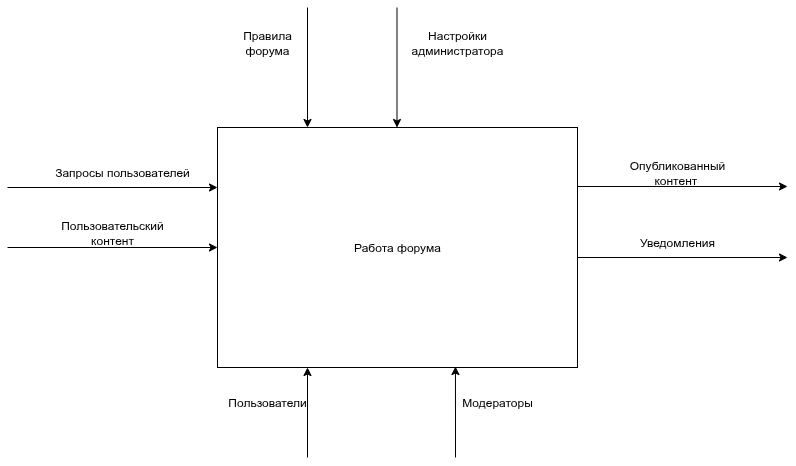

The diagram above was exported from draw.io. Its source (the exported page's mxGraphModel, read from the mxfile embedded in the PNG):
<mxGraphModel dx="736" dy="509" grid="1" gridSize="10" guides="1" tooltips="1" connect="1" arrows="1" fold="1" page="1" pageScale="1" pageWidth="850" pageHeight="1100" math="0" shadow="0">
  <root>
    <mxCell id="0" />
    <mxCell id="1" parent="0" />
    <mxCell id="s0W6o2pmuHRk5Un4wBxd-1" value="Работа форума" style="rounded=0;whiteSpace=wrap;html=1;" vertex="1" parent="1">
      <mxGeometry x="270" y="170" width="360" height="240" as="geometry" />
    </mxCell>
    <mxCell id="s0W6o2pmuHRk5Un4wBxd-2" value="" style="endArrow=classic;html=1;rounded=0;entryX=0;entryY=0.25;entryDx=0;entryDy=0;edgeStyle=orthogonalEdgeStyle;" edge="1" parent="1" target="s0W6o2pmuHRk5Un4wBxd-1">
      <mxGeometry width="50" height="50" relative="1" as="geometry">
        <mxPoint x="60" y="230" as="sourcePoint" />
        <mxPoint x="110" y="230" as="targetPoint" />
      </mxGeometry>
    </mxCell>
    <mxCell id="s0W6o2pmuHRk5Un4wBxd-3" value="" style="endArrow=classic;html=1;rounded=0;entryX=0;entryY=0.5;entryDx=0;entryDy=0;edgeStyle=orthogonalEdgeStyle;" edge="1" parent="1" target="s0W6o2pmuHRk5Un4wBxd-1">
      <mxGeometry width="50" height="50" relative="1" as="geometry">
        <mxPoint x="60" y="290" as="sourcePoint" />
        <mxPoint x="400" y="250" as="targetPoint" />
      </mxGeometry>
    </mxCell>
    <mxCell id="s0W6o2pmuHRk5Un4wBxd-5" value="Запросы пользователей" style="text;html=1;align=center;verticalAlign=middle;whiteSpace=wrap;rounded=0;" vertex="1" parent="1">
      <mxGeometry x="100" y="200" width="150" height="30" as="geometry" />
    </mxCell>
    <mxCell id="s0W6o2pmuHRk5Un4wBxd-6" value="Пользовательский контент" style="text;html=1;align=center;verticalAlign=middle;whiteSpace=wrap;rounded=0;" vertex="1" parent="1">
      <mxGeometry x="90" y="260" width="150" height="30" as="geometry" />
    </mxCell>
    <mxCell id="s0W6o2pmuHRk5Un4wBxd-9" value="" style="endArrow=classic;html=1;rounded=0;entryX=0;entryY=0.25;entryDx=0;entryDy=0;edgeStyle=orthogonalEdgeStyle;" edge="1" parent="1">
      <mxGeometry width="50" height="50" relative="1" as="geometry">
        <mxPoint x="630" y="229" as="sourcePoint" />
        <mxPoint x="840" y="229" as="targetPoint" />
      </mxGeometry>
    </mxCell>
    <mxCell id="s0W6o2pmuHRk5Un4wBxd-10" value="" style="endArrow=classic;html=1;rounded=0;entryX=0;entryY=0.25;entryDx=0;entryDy=0;edgeStyle=orthogonalEdgeStyle;" edge="1" parent="1">
      <mxGeometry width="50" height="50" relative="1" as="geometry">
        <mxPoint x="630" y="300" as="sourcePoint" />
        <mxPoint x="840" y="300" as="targetPoint" />
      </mxGeometry>
    </mxCell>
    <mxCell id="s0W6o2pmuHRk5Un4wBxd-11" value="Опубликованный контент&amp;nbsp;" style="text;html=1;align=center;verticalAlign=middle;whiteSpace=wrap;rounded=0;" vertex="1" parent="1">
      <mxGeometry x="670" y="200" width="120" height="30" as="geometry" />
    </mxCell>
    <mxCell id="s0W6o2pmuHRk5Un4wBxd-12" value="Уведомления" style="text;html=1;align=center;verticalAlign=middle;whiteSpace=wrap;rounded=0;" vertex="1" parent="1">
      <mxGeometry x="670" y="270" width="120" height="30" as="geometry" />
    </mxCell>
    <mxCell id="s0W6o2pmuHRk5Un4wBxd-13" value="" style="endArrow=classic;html=1;rounded=0;entryX=0.25;entryY=0;entryDx=0;entryDy=0;edgeStyle=orthogonalEdgeStyle;" edge="1" parent="1" target="s0W6o2pmuHRk5Un4wBxd-1">
      <mxGeometry width="50" height="50" relative="1" as="geometry">
        <mxPoint x="360" y="50" as="sourcePoint" />
        <mxPoint x="480" y="60" as="targetPoint" />
      </mxGeometry>
    </mxCell>
    <mxCell id="s0W6o2pmuHRk5Un4wBxd-14" value="" style="endArrow=classic;html=1;rounded=0;entryX=0.25;entryY=0;entryDx=0;entryDy=0;edgeStyle=orthogonalEdgeStyle;" edge="1" parent="1">
      <mxGeometry width="50" height="50" relative="1" as="geometry">
        <mxPoint x="449.5" y="50" as="sourcePoint" />
        <mxPoint x="449.5" y="170" as="targetPoint" />
      </mxGeometry>
    </mxCell>
    <mxCell id="s0W6o2pmuHRk5Un4wBxd-15" value="Правила форума" style="text;html=1;align=center;verticalAlign=middle;whiteSpace=wrap;rounded=0;" vertex="1" parent="1">
      <mxGeometry x="290" y="70" width="60" height="30" as="geometry" />
    </mxCell>
    <mxCell id="s0W6o2pmuHRk5Un4wBxd-16" value="Настройки администратора" style="text;html=1;align=center;verticalAlign=middle;whiteSpace=wrap;rounded=0;" vertex="1" parent="1">
      <mxGeometry x="480" y="70" width="60" height="30" as="geometry" />
    </mxCell>
    <mxCell id="s0W6o2pmuHRk5Un4wBxd-17" value="" style="endArrow=classic;html=1;rounded=0;entryX=0.25;entryY=1;entryDx=0;entryDy=0;edgeStyle=orthogonalEdgeStyle;" edge="1" parent="1" target="s0W6o2pmuHRk5Un4wBxd-1">
      <mxGeometry width="50" height="50" relative="1" as="geometry">
        <mxPoint x="360" y="500" as="sourcePoint" />
        <mxPoint x="370" y="270" as="targetPoint" />
      </mxGeometry>
    </mxCell>
    <mxCell id="s0W6o2pmuHRk5Un4wBxd-18" value="Пользователи" style="text;html=1;align=center;verticalAlign=middle;whiteSpace=wrap;rounded=0;" vertex="1" parent="1">
      <mxGeometry x="290" y="430" width="60" height="30" as="geometry" />
    </mxCell>
    <mxCell id="s0W6o2pmuHRk5Un4wBxd-19" value="" style="endArrow=classic;html=1;rounded=0;entryX=0.661;entryY=0.996;entryDx=0;entryDy=0;edgeStyle=orthogonalEdgeStyle;entryPerimeter=0;" edge="1" parent="1" target="s0W6o2pmuHRk5Un4wBxd-1">
      <mxGeometry width="50" height="50" relative="1" as="geometry">
        <mxPoint x="508" y="500" as="sourcePoint" />
        <mxPoint x="410" y="470" as="targetPoint" />
      </mxGeometry>
    </mxCell>
    <mxCell id="s0W6o2pmuHRk5Un4wBxd-20" value="Модераторы" style="text;html=1;align=center;verticalAlign=middle;whiteSpace=wrap;rounded=0;" vertex="1" parent="1">
      <mxGeometry x="520" y="430" width="60" height="30" as="geometry" />
    </mxCell>
  </root>
</mxGraphModel>